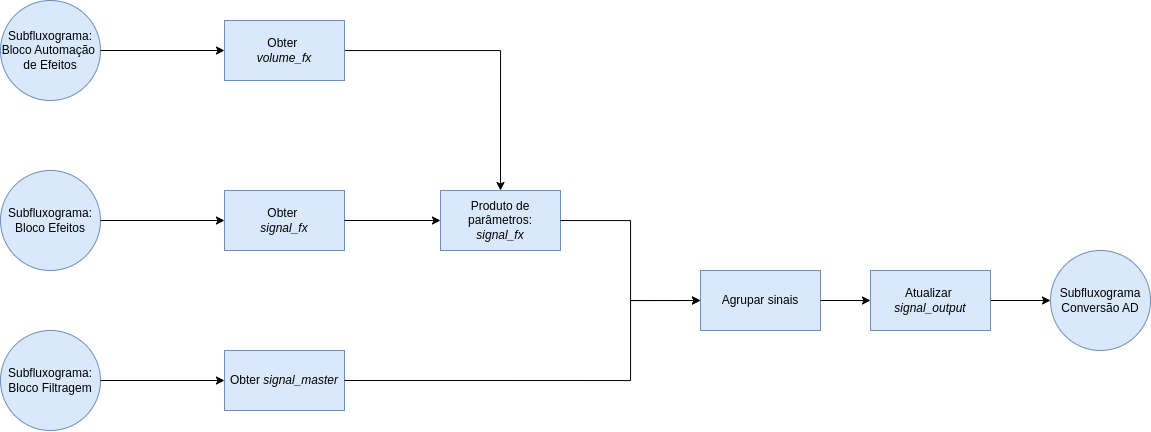

The diagram above was exported from draw.io. Its source (the exported page's mxGraphModel, read from the mxfile embedded in the PNG):
<mxGraphModel dx="1235" dy="1046" grid="1" gridSize="10" guides="1" tooltips="1" connect="1" arrows="1" fold="1" page="1" pageScale="1" pageWidth="827" pageHeight="1169" math="0" shadow="0">
  <root>
    <mxCell id="WIyWlLk6GJQsqaUBKTNV-0" />
    <mxCell id="WIyWlLk6GJQsqaUBKTNV-1" parent="WIyWlLk6GJQsqaUBKTNV-0" />
    <mxCell id="124" value="" style="group" vertex="1" connectable="0" parent="WIyWlLk6GJQsqaUBKTNV-1">
      <mxGeometry x="32" y="519" width="1150" height="430" as="geometry" />
    </mxCell>
    <mxCell id="125" value="Subfluxograma:&lt;br&gt;Bloco Efeitos" style="ellipse;whiteSpace=wrap;html=1;aspect=fixed;fillColor=#dae8fc;strokeColor=#6c8ebf;" vertex="1" parent="124">
      <mxGeometry y="170" width="100" height="100" as="geometry" />
    </mxCell>
    <mxCell id="126" value="Subfluxograma:&lt;br&gt;Bloco Filtragem" style="ellipse;whiteSpace=wrap;html=1;aspect=fixed;fillColor=#dae8fc;strokeColor=#6c8ebf;" vertex="1" parent="124">
      <mxGeometry y="330" width="100" height="100" as="geometry" />
    </mxCell>
    <mxCell id="127" value="Obter&amp;nbsp;&lt;br&gt;&lt;i&gt;signal_fx&lt;/i&gt;" style="rounded=0;whiteSpace=wrap;html=1;fillColor=#dae8fc;strokeColor=#6c8ebf;" vertex="1" parent="124">
      <mxGeometry x="224" y="190" width="120" height="60" as="geometry" />
    </mxCell>
    <mxCell id="128" style="edgeStyle=orthogonalEdgeStyle;rounded=0;html=1;entryX=0;entryY=0.5;entryDx=0;entryDy=0;" edge="1" parent="124" source="125" target="127">
      <mxGeometry relative="1" as="geometry" />
    </mxCell>
    <mxCell id="129" value="Produto de parâmetros:&lt;br&gt;&lt;i&gt;signal_fx&lt;/i&gt;" style="rounded=0;whiteSpace=wrap;html=1;fillColor=#dae8fc;strokeColor=#6c8ebf;" vertex="1" parent="124">
      <mxGeometry x="440" y="190" width="120" height="60" as="geometry" />
    </mxCell>
    <mxCell id="130" style="edgeStyle=orthogonalEdgeStyle;rounded=0;html=1;entryX=0;entryY=0.5;entryDx=0;entryDy=0;" edge="1" parent="124" source="127" target="129">
      <mxGeometry relative="1" as="geometry" />
    </mxCell>
    <mxCell id="131" value="Obter &lt;i&gt;signal_master&lt;/i&gt;" style="rounded=0;whiteSpace=wrap;html=1;fillColor=#dae8fc;strokeColor=#6c8ebf;" vertex="1" parent="124">
      <mxGeometry x="224" y="350" width="120" height="60" as="geometry" />
    </mxCell>
    <mxCell id="132" style="edgeStyle=orthogonalEdgeStyle;rounded=0;html=1;entryX=0;entryY=0.5;entryDx=0;entryDy=0;" edge="1" parent="124" source="126" target="131">
      <mxGeometry relative="1" as="geometry" />
    </mxCell>
    <mxCell id="133" value="Agrupar sinais" style="rounded=0;whiteSpace=wrap;html=1;fillColor=#dae8fc;strokeColor=#6c8ebf;" vertex="1" parent="124">
      <mxGeometry x="700" y="270" width="120" height="60" as="geometry" />
    </mxCell>
    <mxCell id="134" style="edgeStyle=orthogonalEdgeStyle;rounded=0;html=1;entryX=0;entryY=0.5;entryDx=0;entryDy=0;" edge="1" parent="124" source="129" target="133">
      <mxGeometry relative="1" as="geometry" />
    </mxCell>
    <mxCell id="135" style="edgeStyle=orthogonalEdgeStyle;rounded=0;html=1;entryX=0;entryY=0.5;entryDx=0;entryDy=0;exitX=1;exitY=0.5;exitDx=0;exitDy=0;" edge="1" parent="124" source="131" target="133">
      <mxGeometry relative="1" as="geometry">
        <Array as="points">
          <mxPoint x="630" y="380" />
          <mxPoint x="630" y="300" />
        </Array>
      </mxGeometry>
    </mxCell>
    <mxCell id="136" value="Subfluxograma&lt;br&gt;Conversão AD" style="ellipse;whiteSpace=wrap;html=1;aspect=fixed;fillColor=#dae8fc;strokeColor=#6c8ebf;" vertex="1" parent="124">
      <mxGeometry x="1050" y="250" width="100" height="100" as="geometry" />
    </mxCell>
    <mxCell id="137" style="edgeStyle=orthogonalEdgeStyle;rounded=0;html=1;entryX=0;entryY=0.5;entryDx=0;entryDy=0;" edge="1" parent="124" source="138" target="136">
      <mxGeometry relative="1" as="geometry" />
    </mxCell>
    <mxCell id="138" value="Atualizar&amp;nbsp;&lt;br&gt;&lt;i&gt;signal_output&lt;/i&gt;" style="rounded=0;whiteSpace=wrap;html=1;fillColor=#dae8fc;strokeColor=#6c8ebf;" vertex="1" parent="124">
      <mxGeometry x="870" y="270" width="120" height="60" as="geometry" />
    </mxCell>
    <mxCell id="139" style="edgeStyle=orthogonalEdgeStyle;rounded=0;html=1;entryX=0;entryY=0.5;entryDx=0;entryDy=0;" edge="1" parent="124" source="133" target="138">
      <mxGeometry relative="1" as="geometry" />
    </mxCell>
    <mxCell id="140" value="Subfluxograma:&lt;br&gt;Bloco Automação&amp;nbsp; de Efeitos" style="ellipse;whiteSpace=wrap;html=1;aspect=fixed;fillColor=#dae8fc;strokeColor=#6c8ebf;" vertex="1" parent="124">
      <mxGeometry width="100" height="100" as="geometry" />
    </mxCell>
    <mxCell id="141" style="edgeStyle=orthogonalEdgeStyle;rounded=0;html=1;entryX=0.5;entryY=0;entryDx=0;entryDy=0;" edge="1" parent="124" source="142" target="129">
      <mxGeometry relative="1" as="geometry" />
    </mxCell>
    <mxCell id="142" value="Obter&amp;nbsp;&lt;br&gt;&lt;i&gt;volume_fx&lt;/i&gt;" style="rounded=0;whiteSpace=wrap;html=1;fillColor=#dae8fc;strokeColor=#6c8ebf;" vertex="1" parent="124">
      <mxGeometry x="224" y="20" width="120" height="60" as="geometry" />
    </mxCell>
    <mxCell id="143" style="edgeStyle=orthogonalEdgeStyle;rounded=0;html=1;" edge="1" parent="124" source="140" target="142">
      <mxGeometry relative="1" as="geometry" />
    </mxCell>
  </root>
</mxGraphModel>